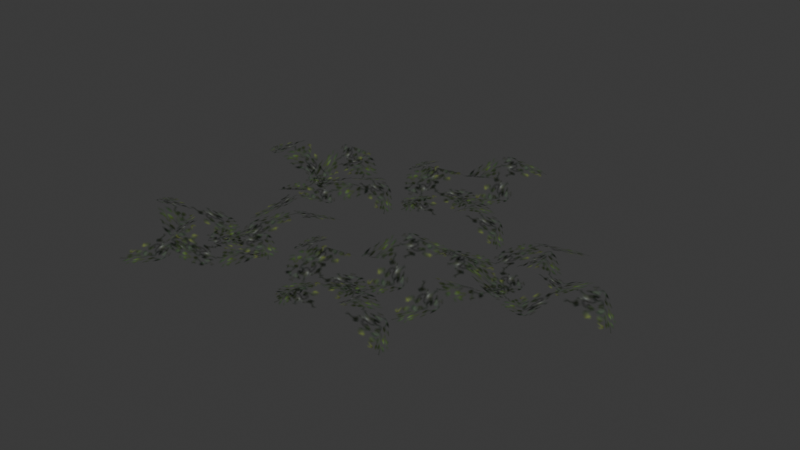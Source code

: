 # Source: source.blend  (saved by Blender 5.2.45; exported with 4.5.12 LTS)
import bpy
from mathutils import Matrix  # noqa: F401  (used for matrix-valued properties, if any)

bpy.ops.wm.read_factory_settings(use_empty=True)
scene = bpy.context.scene
scene.name = 'Grass01'

# ---- collections
col_collection = bpy.data.collections.new('Collection'); scene.collection.children.link(col_collection)

# ---- images (referenced by path relative to the original .blend; pixels are not part of the script)
import os
ASSET_DIR = os.environ.get("B2B_ASSET_DIR", "")  # directory of the original .blend (textures are referenced by path, not embedded)
HERE = os.path.dirname(os.path.abspath(__file__))  # packed textures are extracted next to this script under _unpacked/

def load_image(name, relpath, width, height, colorspace="sRGB"):
    """Load a texture the original file referenced (path relative to the .blend, or extracted next to this script)."""
    p = next((c for c in (os.path.join(HERE, relpath), os.path.join(ASSET_DIR, relpath)) if relpath and os.path.exists(c)), "")
    if p:
        img = bpy.data.images.load(p, check_existing=True)
        img.name = name
    else:  # same state as the original file: an image datablock whose file is absent (Cycles renders it pink)
        img = bpy.data.images.new(name, width, height)
        img.source = "FILE"
        img.filepath = "//" + (relpath or name)
    img.colorspace_settings.name = colorspace
    return img
img_tree_08_tga = load_image('tree_08.tga', '_unpacked/tree_08.a8b62638.tga', 32, 32, 'sRGB')

# ---- materials (node trees are filled in below, after node groups)
mat_tree_08_tga = bpy.data.materials.new('tree_08.tga')
mat_tree_08_tga.diffuse_color = (0.7742, 0.4658, 0.4991, 1.0)

# ---- material node trees
mat_tree_08_tga.use_nodes = True; mat_tree_08_tga.node_tree.nodes.clear()
_N = mat_tree_08_tga.node_tree.nodes; _L = mat_tree_08_tga.node_tree.links
n0 = _N.new('ShaderNodeBsdfPrincipled'); n0.name = 'Principled BSDF'; n0.location = (-200, 100)
n0.inputs[10].default_value = 0.005
n1 = _N.new('ShaderNodeOutputMaterial'); n1.name = 'Material Output'; n1.location = (200, 100)
n2 = _N.new('ShaderNodeTexImage'); n2.name = 'Image Texture'; n2.location = (-600, 100)
n2.image = img_tree_08_tga
_L.new(n0.outputs[0], n1.inputs[0])
_L.new(n2.outputs[0], n0.inputs[0])
_L.new(n2.outputs[1], n0.inputs[4])
n1.is_active_output = True

# ---- world
world_world = bpy.data.worlds.new('World'); scene.world = world_world
world_world.use_nodes = True; world_world.node_tree.nodes.clear()
_N = world_world.node_tree.nodes; _L = world_world.node_tree.links
n0 = _N.new('ShaderNodeOutputWorld'); n0.name = 'World Output'; n0.location = (200, 100)
n1 = _N.new('ShaderNodeBackground'); n1.name = 'Background'; n1.location = (-200, 100)
n1.inputs[0].default_value = (0.05088, 0.05088, 0.05088, 1.0)
_L.new(n1.outputs[0], n0.inputs[0])
n0.is_active_output = True
world_world.color = (0.05088, 0.05088, 0.05088)
world_world.sun_shadow_jitter_overblur = 0.0

# ---- meshes
me_grass01 = bpy.data.meshes.new('Grass01')
me_grass01.from_pydata([(-46.32, 74.65, 2.673), (-14.8, 99.36, 7.264), (-39.77, 134.6, 24.15), (-66.18, 102.9, 14.4), (-71.11, 163.8, 7.084), (-88.05, 152.2, 2.439), (-23.04, 40.43, 14.66), (12.22, 61.29, 3.041), (-30.9, 152.1, 3.041), (-5.198, 130.5, 20.46), (18.25, 157.3, 12.75), (-7.647, 190.5, 24.15), (43.71, 205.0, 2.872), (31.51, 215.5, 6.65), (-64.75, 129.7, 14.4), (-30.88, 102.2, 3.5), (28.26, 111.4, 8.094), (8.955, 83.85, -0.5449), (44.63, 51.6, 24.15), (69.49, 85.42, 14.66), (88.41, 36.28, 6.887), (98.58, 51.38, 2.636), (-0.4505, 131.4, 6.713), (-26.39, 95.7, 9.437), (31.39, 108.1, 2.775), (3.671, 121.5, 0.5637), (-10.43, 91.51, 11.84), (9.169, 58.64, 28.38), (-27.26, 44.18, 12.17), (-2.141, 32.47, 12.17), (47.4, 142.1, 3.5), (10.51, 164.8, 21.99), (91.48, 33.56, 2.673), (123.5, 9.52, 7.264), (151.1, 42.76, 24.15), (113.6, 60.05, 14.4), (171.2, 80.59, 7.084), (155.6, 93.95, 2.439), (64.45, 2.227, 14.66), (93.72, -26.43, 3.041), (170.3, 38.72, 3.041), (156.1, 8.311, 20.46), (188.1, -7.404, 12.75), (213.4, 26.21, 24.15), (240.7, -19.66, 2.872), (247.7, -5.152, 6.65), (139.9, 65.61, 14.4), (122.1, 25.77, 3.5), (146.2, -28.98, 8.094), (114.7, -17.44, -0.5449), (92.75, -60.25, 24.15), (131.9, -75.51, 14.66), (89.28, -106.5, 6.887), (106.5, -112.4, 2.636), (158.2, 3.953, 6.713), (117.0, 19.76, 9.437), (143.9, -32.84, 2.775), (149.7, -2.593, 0.5637), (117.1, 3.265, 11.84), (90.37, -24.18, 28.38), (66.98, 7.266, 12.17), (62.16, -20.03, 12.17), (180.9, -39.51, 3.5), (193.2, 1.998, 21.99), (-74.99, -145.3, 2.673), (-102.4, -116.0, 7.264), (-135.3, -144.0, 24.15), (-101.4, -167.5, 14.4), (-161.6, -177.7, 7.084), (-148.6, -193.6, 2.439), (-42.93, -119.1, 14.66), (-66.78, -85.79, 3.041), (-153.5, -136.7, 3.041), (-134.3, -109.2, 20.46), (-163.0, -88.15, 12.75), (-193.8, -116.8, 24.15), (-212.7, -66.95, 2.872), (-222.1, -80.02, 6.65), (-128.2, -168.4, 14.4), (-103.8, -132.3, 3.5), (-118.1, -74.17, 8.094), (-88.98, -91.01, -0.5449), (-59.95, -52.66, 24.15), (-95.82, -30.84, 14.66), (-48.51, -7.713, 6.887), (-64.44, 1.108, 2.636), (-135.5, -104.5, 6.713), (-97.69, -127.2, 9.437), (-115.1, -70.77, 2.775), (-126.0, -99.55, 0.5637), (-94.92, -111.0, 11.84), (-63.88, -88.6, 28.38), (-46.3, -123.6, 12.17), (-36.82, -97.58, 12.17), (-150.3, -57.78, 3.5), (-169.7, -96.51, 21.99), (-16.73, -123.2, 2.673), (14.79, -98.49, 7.264), (-10.18, -63.24, 24.15), (-36.59, -95.0, 14.4), (-41.52, -34.06, 7.084), (-58.46, -45.61, 2.439), (6.546, -157.4, 14.66), (41.81, -136.6, 3.041), (-1.312, -45.73, 3.041), (24.39, -67.31, 20.46), (47.84, -40.51, 12.75), (21.94, -7.303, 24.15), (73.29, 7.122, 2.872), (61.1, 17.65, 6.65), (-35.16, -68.18, 14.4), (-1.29, -95.68, 3.5), (57.85, -86.5, 8.094), (38.54, -114.0, -0.5449), (74.22, -146.3, 24.15), (99.08, -112.4, 14.66), (118.0, -161.6, 6.887), (128.2, -146.5, 2.636), (29.14, -66.43, 6.713), (3.202, -102.2, 9.437), (60.98, -89.76, 2.775), (33.26, -76.34, 0.5637), (19.16, -106.3, 11.84), (38.76, -139.2, 28.38), (2.333, -153.7, 12.17), (27.45, -165.4, 12.17), (76.99, -55.77, 3.5), (40.1, -33.08, 21.99), (-91.17, 99.86, 2.673), (-112.3, 65.86, 7.264), (-76.82, 41.28, 24.15), (-62.86, 80.16, 14.4), (-37.38, 24.58, 7.084), (-25.42, 41.23, 2.439), (-124.7, 124.1, 14.66), (-150.7, 92.4, 3.041), (-79.16, 21.8, 3.041), (-110.7, 33.28, 20.46), (-123.6, 0.0798, 12.75), (-87.87, -22.27, 24.15), (-131.2, -53.39, 2.872), (-116.1, -59.11, 6.65), (-55.03, 54.46, 14.4), (-96.27, 68.72, 3.5), (-148.7, 39.87, 8.094), (-140.0, 72.31, -0.5449), (-184.5, 90.42, 24.15), (-196.3, 50.13, 14.66), (-230.9, 89.84, 6.887), (-235.3, 72.17, 2.636), (-114.9, 30.83, 6.713), (-102.7, 73.27, 9.437), (-152.8, 41.87, 2.775), (-122.1, 38.73, 0.5637), (-119.1, 71.75, 11.84), (-148.8, 95.93, 28.38), (-119.5, 122.0, 12.17), (-147.1, 124.4, 12.17), (-156.2, 4.451, 3.5), (-113.7, -4.258, 21.99)], [], [(0, 1, 2), (2, 3, 0), (3, 2, 4), (4, 5, 3), (6, 7, 1), (1, 0, 6), (8, 9, 10), (10, 11, 8), (11, 10, 12), (12, 13, 11), (14, 15, 9), (9, 8, 14), (16, 17, 18), (18, 19, 16), (19, 18, 20), (20, 21, 19), (22, 23, 17), (17, 16, 22), (24, 25, 26), (26, 27, 24), (27, 26, 28), (28, 29, 27), (30, 31, 25), (25, 24, 30), (32, 33, 34), (34, 35, 32), (35, 34, 36), (36, 37, 35), (38, 39, 33), (33, 32, 38), (40, 41, 42), (42, 43, 40), (43, 42, 44), (44, 45, 43), (46, 47, 41), (41, 40, 46), (48, 49, 50), (50, 51, 48), (51, 50, 52), (52, 53, 51), (54, 55, 49), (49, 48, 54), (56, 57, 58), (58, 59, 56), (59, 58, 60), (60, 61, 59), (62, 63, 57), (57, 56, 62), (64, 65, 66), (66, 67, 64), (67, 66, 68), (68, 69, 67), (70, 71, 65), (65, 64, 70), (72, 73, 74), (74, 75, 72), (75, 74, 76), (76, 77, 75), (78, 79, 73), (73, 72, 78), (80, 81, 82), (82, 83, 80), (83, 82, 84), (84, 85, 83), (86, 87, 81), (81, 80, 86), (88, 89, 90), (90, 91, 88), (91, 90, 92), (92, 93, 91), (94, 95, 89), (89, 88, 94), (96, 97, 98), (98, 99, 96), (99, 98, 100), (100, 101, 99), (102, 103, 97), (97, 96, 102), (104, 105, 106), (106, 107, 104), (107, 106, 108), (108, 109, 107), (110, 111, 105), (105, 104, 110), (112, 113, 114), (114, 115, 112), (115, 114, 116), (116, 117, 115), (118, 119, 113), (113, 112, 118), (120, 121, 122), (122, 123, 120), (123, 122, 124), (124, 125, 123), (126, 127, 121), (121, 120, 126), (128, 129, 130), (130, 131, 128), (131, 130, 132), (132, 133, 131), (134, 135, 129), (129, 128, 134), (136, 137, 138), (138, 139, 136), (139, 138, 140), (140, 141, 139), (142, 143, 137), (137, 136, 142), (144, 145, 146), (146, 147, 144), (147, 146, 148), (148, 149, 147), (150, 151, 145), (145, 144, 150), (152, 153, 154), (154, 155, 152), (155, 154, 156), (156, 157, 155), (158, 159, 153), (153, 152, 158)])
me_grass01.polygons.foreach_set('use_smooth', [True] * 120)
_uv = me_grass01.uv_layers.new(name='Float2')
_uv.uv.foreach_set('vector', [0.0, 0.0, 1.0, 0.0, 1.0, 1.0, 1.0, 1.0, 0.0, 1.0, 0.0, 0.0, 0.0, 0.0, 1.0, 0.0, 1.0, 1.0, 1.0, 1.0, 0.0, 1.0, 0.0, 0.0, 0.0, 0.0, 1.0, 0.0, 1.0, 1.0, 1.0, 1.0, 0.0, 1.0, 0.0, 0.0, 0.0, 0.0, 1.0, 0.0, 1.0, 1.0, 1.0, 1.0, 0.0, 1.0, 0.0, 0.0, 0.0, 0.0, 1.0, 0.0, 1.0, 1.0, 1.0, 1.0, 0.0, 1.0, 0.0, 0.0, 0.0, 0.0, 1.0, 0.0, 1.0, 1.0, 1.0, 1.0, 0.0, 1.0, 0.0, 0.0, 0.0, 0.0, 1.0, 0.0, 1.0, 1.0, 1.0, 1.0, 0.0, 1.0, 0.0, 0.0, 0.0, 0.0, 1.0, 0.0, 1.0, 1.0, 1.0, 1.0, 0.0, 1.0, 0.0, 0.0, 0.0, 0.0, 1.0, 0.0, 1.0, 1.0, 1.0, 1.0, 0.0, 1.0, 0.0, 0.0, 0.0, 0.0, 1.0, 0.0, 1.0, 1.0, 1.0, 1.0, 0.0, 1.0, 0.0, 0.0, 0.0, 0.0, 1.0, 0.0, 1.0, 1.0, 1.0, 1.0, 0.0, 1.0, 0.0, 0.0, 0.0, 0.0, 1.0, 0.0, 1.0, 1.0, 1.0, 1.0, 0.0, 1.0, 0.0, 0.0, 0.0, 0.0, 1.0, 0.0, 1.0, 1.0, 1.0, 1.0, 0.0, 1.0, 0.0, 0.0, 0.0, 0.0, 1.0, 0.0, 1.0, 1.0, 1.0, 1.0, 0.0, 1.0, 0.0, 0.0, 0.0, 0.0, 1.0, 0.0, 1.0, 1.0, 1.0, 1.0, 0.0, 1.0, 0.0, 0.0, 0.0, 0.0, 1.0, 0.0, 1.0, 1.0, 1.0, 1.0, 0.0, 1.0, 0.0, 0.0, 0.0, 0.0, 1.0, 0.0, 1.0, 1.0, 1.0, 1.0, 0.0, 1.0, 0.0, 0.0, 0.0, 0.0, 1.0, 0.0, 1.0, 1.0, 1.0, 1.0, 0.0, 1.0, 0.0, 0.0, 0.0, 0.0, 1.0, 0.0, 1.0, 1.0, 1.0, 1.0, 0.0, 1.0, 0.0, 0.0, 0.0, 0.0, 1.0, 0.0, 1.0, 1.0, 1.0, 1.0, 0.0, 1.0, 0.0, 0.0, 0.0, 0.0, 1.0, 0.0, 1.0, 1.0, 1.0, 1.0, 0.0, 1.0, 0.0, 0.0, 0.0, 0.0, 1.0, 0.0, 1.0, 1.0, 1.0, 1.0, 0.0, 1.0, 0.0, 0.0, 0.0, 0.0, 1.0, 0.0, 1.0, 1.0, 1.0, 1.0, 0.0, 1.0, 0.0, 0.0, 0.0, 0.0, 1.0, 0.0, 1.0, 1.0, 1.0, 1.0, 0.0, 1.0, 0.0, 0.0, 0.0, 0.0, 1.0, 0.0, 1.0, 1.0, 1.0, 1.0, 0.0, 1.0, 0.0, 0.0, 0.0, 0.0, 1.0, 0.0, 1.0, 1.0, 1.0, 1.0, 0.0, 1.0, 0.0, 0.0, 0.0, 0.0, 1.0, 0.0, 1.0, 1.0, 1.0, 1.0, 0.0, 1.0, 0.0, 0.0, 0.0, 0.0, 1.0, 0.0, 1.0, 1.0, 1.0, 1.0, 0.0, 1.0, 0.0, 0.0, 0.0, 0.0, 1.0, 0.0, 1.0, 1.0, 1.0, 1.0, 0.0, 1.0, 0.0, 0.0, 0.0, 0.0, 1.0, 0.0, 1.0, 1.0, 1.0, 1.0, 0.0, 1.0, 0.0, 0.0, 0.0, 0.0, 1.0, 0.0, 1.0, 1.0, 1.0, 1.0, 0.0, 1.0, 0.0, 0.0, 0.0, 0.0, 1.0, 0.0, 1.0, 1.0, 1.0, 1.0, 0.0, 1.0, 0.0, 0.0, 0.0, 0.0, 1.0, 0.0, 1.0, 1.0, 1.0, 1.0, 0.0, 1.0, 0.0, 0.0, 0.0, 0.0, 1.0, 0.0, 1.0, 1.0, 1.0, 1.0, 0.0, 1.0, 0.0, 0.0, 0.0, 0.0, 1.0, 0.0, 1.0, 1.0, 1.0, 1.0, 0.0, 1.0, 0.0, 0.0, 0.0, 0.0, 1.0, 0.0, 1.0, 1.0, 1.0, 1.0, 0.0, 1.0, 0.0, 0.0, 0.0, 0.0, 1.0, 0.0, 1.0, 1.0, 1.0, 1.0, 0.0, 1.0, 0.0, 0.0, 0.0, 0.0, 1.0, 0.0, 1.0, 1.0, 1.0, 1.0, 0.0, 1.0, 0.0, 0.0, 0.0, 0.0, 1.0, 0.0, 1.0, 1.0, 1.0, 1.0, 0.0, 1.0, 0.0, 0.0, 0.0, 0.0, 1.0, 0.0, 1.0, 1.0, 1.0, 1.0, 0.0, 1.0, 0.0, 0.0, 0.0, 0.0, 1.0, 0.0, 1.0, 1.0, 1.0, 1.0, 0.0, 1.0, 0.0, 0.0, 0.0, 0.0, 1.0, 0.0, 1.0, 1.0, 1.0, 1.0, 0.0, 1.0, 0.0, 0.0, 0.0, 0.0, 1.0, 0.0, 1.0, 1.0, 1.0, 1.0, 0.0, 1.0, 0.0, 0.0, 0.0, 0.0, 1.0, 0.0, 1.0, 1.0, 1.0, 1.0, 0.0, 1.0, 0.0, 0.0, 0.0, 0.0, 1.0, 0.0, 1.0, 1.0, 1.0, 1.0, 0.0, 1.0, 0.0, 0.0, 0.0, 0.0, 1.0, 0.0, 1.0, 1.0, 1.0, 1.0, 0.0, 1.0, 0.0, 0.0, 0.0, 0.0, 1.0, 0.0, 1.0, 1.0, 1.0, 1.0, 0.0, 1.0, 0.0, 0.0, 0.0, 0.0, 1.0, 0.0, 1.0, 1.0, 1.0, 1.0, 0.0, 1.0, 0.0, 0.0, 0.0, 0.0, 1.0, 0.0, 1.0, 1.0, 1.0, 1.0, 0.0, 1.0, 0.0, 0.0, 0.0, 0.0, 1.0, 0.0, 1.0, 1.0, 1.0, 1.0, 0.0, 1.0, 0.0, 0.0, 0.0, 0.0, 1.0, 0.0, 1.0, 1.0, 1.0, 1.0, 0.0, 1.0, 0.0, 0.0, 0.0, 0.0, 1.0, 0.0, 1.0, 1.0, 1.0, 1.0, 0.0, 1.0, 0.0, 0.0, 0.0, 0.0, 1.0, 0.0, 1.0, 1.0, 1.0, 1.0, 0.0, 1.0, 0.0, 0.0, 0.0, 0.0, 1.0, 0.0, 1.0, 1.0, 1.0, 1.0, 0.0, 1.0, 0.0, 0.0, 0.0, 0.0, 1.0, 0.0, 1.0, 1.0, 1.0, 1.0, 0.0, 1.0, 0.0, 0.0, 0.0, 0.0, 1.0, 0.0, 1.0, 1.0, 1.0, 1.0, 0.0, 1.0, 0.0, 0.0, 0.0, 0.0, 1.0, 0.0, 1.0, 1.0, 1.0, 1.0, 0.0, 1.0, 0.0, 0.0, 0.0, 0.0, 1.0, 0.0, 1.0, 1.0, 1.0, 1.0, 0.0, 1.0, 0.0, 0.0, 0.0, 0.0, 1.0, 0.0, 1.0, 1.0, 1.0, 1.0, 0.0, 1.0, 0.0, 0.0, 0.0, 0.0, 1.0, 0.0, 1.0, 1.0, 1.0, 1.0, 0.0, 1.0, 0.0, 0.0])
me_grass01.materials.append(mat_tree_08_tga)
me_grass01.update()
me_grass01.normals_split_custom_set([tuple(v) for v in zip(*[iter([-0.02011, -0.1862, 0.9823, 0.0503, -0.03802, 0.998, -0.07714, -0.2166, 0.9732, -0.07714, -0.2166, 0.9732, -0.2351, -0.06315, 0.9699, -0.02011, -0.1862, 0.9823, -0.2351, -0.06315, 0.9699, -0.07714, -0.2166, 0.9732, -0.3712, 0.081, 0.925, -0.3712, 0.081, 0.925, -0.3186, 0.08749, 0.9438, -0.2351, -0.06315, 0.9699, 0.003092, 0.124, 0.9923, 0.2671, 0.08309, 0.9601, 0.0503, -0.03802, 0.998, 0.0503, -0.03802, 0.998, -0.02011, -0.1862, 0.9823, 0.003092, 0.124, 0.9923, -0.1648, 0.2168, 0.9622, -0.1479, 0.204, 0.9677, 0.01262, 0.004789, 0.9999, 0.01262, 0.004789, 0.9999, 0.216, -0.1212, 0.9688, -0.1648, 0.2168, 0.9622, 0.216, -0.1212, 0.9688, 0.01262, 0.004789, 0.9999, 0.3742, 0.03478, 0.9267, 0.3742, 0.03478, 0.9267, 0.361, 0.08489, 0.9287, 0.216, -0.1212, 0.9688, -0.102, 0.05931, 0.993, -0.08373, -0.4545, 0.8868, -0.1479, 0.204, 0.9677, -0.1479, 0.204, 0.9677, -0.1648, 0.2168, 0.9622, -0.102, 0.05931, 0.993, -0.2342, 0.0593, 0.9704, -0.1573, -0.0679, 0.9852, -0.04835, 0.1245, 0.991, -0.04835, 0.1245, 0.991, 0.2592, 0.08772, 0.9618, -0.2342, 0.0593, 0.9704, 0.2592, 0.08772, 0.9618, -0.04835, 0.1245, 0.991, 0.3742, -0.002588, 0.9273, 0.3742, -0.002588, 0.9273, 0.3835, 0.001561, 0.9235, 0.2592, 0.08772, 0.9618, 0.03351, -0.1443, 0.989, 0.2392, -0.1001, 0.9658, -0.1573, -0.0679, 0.9852, -0.1573, -0.0679, 0.9852, -0.2342, 0.0593, 0.9704, 0.03351, -0.1443, 0.989, 0.006103, 0.2676, 0.9635, 0.0574, -0.04489, 0.9973, -0.1261, 0.3257, 0.937, -0.1261, 0.3257, 0.937, -0.2399, 0.06449, 0.9687, 0.006103, 0.2676, 0.9635, -0.2399, 0.06449, 0.9687, -0.1261, 0.3257, 0.937, -0.3523, -0.1484, 0.9241, -0.3523, -0.1484, 0.9241, -0.2089, -0.448, 0.8693, -0.2399, 0.06449, 0.9687, 0.04341, -0.231, 0.972, 0.1568, -0.4582, 0.8749, 0.0574, -0.04489, 0.9973, 0.0574, -0.04489, 0.9973, 0.006103, 0.2676, 0.9635, 0.04341, -0.231, 0.972, -0.1851, -0.02878, 0.9823, -0.02372, -0.0584, 0.998, -0.2292, 0.01841, 0.9732, -0.2292, 0.01841, 0.9732, -0.1218, 0.2108, 0.9699, -0.1851, -0.02878, 0.9823, -0.1218, 0.2108, 0.9699, -0.2292, 0.01841, 0.9732, -0.01789, 0.3795, 0.925, -0.01789, 0.3795, 0.925, 0.002052, 0.3304, 0.9438, -0.1218, 0.2108, 0.9699, 0.1206, 0.02911, 0.9923, 0.1494, -0.2365, 0.9601, -0.02372, -0.0584, 0.998, -0.02372, -0.0584, 0.998, -0.1851, -0.02878, 0.9823, 0.1206, 0.02911, 0.9923, 0.1668, 0.2153, 0.9622, 0.1587, 0.1956, 0.9678, 0.007905, -0.0109, 0.9999, 0.007905, -0.0109, 0.9999, -0.0611, -0.24, 0.9688, 0.1668, 0.2153, 0.9622, -0.0611, -0.24, 0.9688, 0.007905, -0.0109, 0.9999, 0.1305, -0.3524, 0.9267, 0.1305, -0.3524, 0.9267, 0.1754, -0.3267, 0.9287, -0.0611, -0.24, 0.9688, 0.03088, 0.1139, 0.993, -0.4607, -0.03676, 0.8868, 0.1587, 0.1956, 0.9678, 0.1587, 0.1956, 0.9678, 0.1668, 0.2153, 0.9622, 0.03088, 0.1139, 0.993, -0.003437, 0.2416, 0.9704, -0.1063, 0.1343, 0.9852, 0.1077, 0.07898, 0.991, 0.1077, 0.07898, 0.991, 0.1518, -0.2276, 0.9618, -0.003437, 0.2416, 0.9704, 0.1518, -0.2276, 0.9618, 0.1077, 0.07898, 0.991, 0.09434, -0.3621, 0.9273, 0.09434, -0.3621, 0.9273, 0.1008, -0.37, 0.9235, 0.1518, -0.2276, 0.9618, -0.1307, -0.06971, 0.989, -0.03472, -0.257, 0.9658, -0.1063, 0.1343, 0.9852, -0.1063, 0.1343, 0.9852, -0.003437, 0.2416, 0.9704, -0.1307, -0.06971, 0.989, 0.2601, 0.06339, 0.9635, -0.0285, -0.0671, 0.9973, 0.2819, 0.2061, 0.937, 0.2819, 0.2061, 0.937, 0.0002122, 0.2484, 0.9687, 0.2601, 0.06339, 0.9635, 0.0002122, 0.2484, 0.9687, 0.2819, 0.2061, 0.937, -0.2345, 0.3019, 0.9241, -0.2345, 0.3019, 0.9241, -0.4868, 0.08584, 0.8693, 0.0002122, 0.2484, 0.9687, -0.2119, -0.1017, 0.972, -0.402, -0.27, 0.8749, -0.0285, -0.0671, 0.9973, -0.0285, -0.0671, 0.9973, 0.2601, 0.06339, 0.9635, -0.2119, -0.1017, 0.972, 0.1873, -0.003815, 0.9823, 0.03354, 0.05341, 0.998, 0.2225, -0.05791, 0.9732, 0.2225, -0.05791, 0.9732, 0.08342, -0.2287, 0.9699, 0.1873, -0.003815, 0.9823, 0.08342, -0.2287, 0.9699, 0.2225, -0.05791, 0.9732, -0.0483, -0.3769, 0.925, -0.0483, -0.3769, 0.925, -0.05939, -0.325, 0.9438, 0.08342, -0.2287, 0.9699, -0.1238, -0.007675, 0.9923, -0.1061, 0.2589, 0.9601, 0.03354, 0.05341, 0.998, 0.03354, 0.05341, 0.998, 0.1873, -0.003815, 0.9823, -0.1238, -0.007675, 0.9923, -0.2017, -0.1831, 0.9622, -0.1903, -0.1651, 0.9677, -0.005895, 0.01211, 0.9999, -0.005895, 0.01211, 0.9999, 0.1019, 0.2258, 0.9688, -0.2017, -0.1831, 0.9622, 0.1019, 0.2258, 0.9688, -0.005895, 0.01211, 0.9999, -0.0673, 0.3697, 0.9267, -0.0673, 0.3697, 0.9267, -0.116, 0.3522, 0.9287, 0.1019, 0.2258, 0.9688, -0.05019, -0.1068, 0.993, 0.4601, -0.04379, 0.8868, -0.1903, -0.1651, 0.9677, -0.1903, -0.1651, 0.9677, -0.2017, -0.1831, 0.9622, -0.05019, -0.1068, 0.993, -0.03857, -0.2385, 0.9704, 0.0813, -0.1508, 0.9852, -0.1198, -0.05908, 0.991, -0.1198, -0.05908, 0.991, -0.11, 0.2505, 0.9618, -0.03857, -0.2385, 0.9704, -0.11, 0.2505, 0.9618, -0.1198, -0.05908, 0.991, -0.03, 0.373, 0.9274, -0.03, 0.373, 0.9274, -0.03498, 0.3819, 0.9235, -0.11, 0.2505, 0.9618, 0.1408, 0.0459, 0.989, 0.07882, 0.2471, 0.9658, 0.0813, -0.1508, 0.9852, 0.0813, -0.1508, 0.9852, -0.03857, -0.2385, 0.9704, 0.1408, 0.0459, 0.989, -0.2671, -0.0172, 0.9635, 0.03968, 0.0611, 0.9973, -0.3134, -0.154, 0.937, -0.3134, -0.154, 0.937, -0.04341, -0.2446, 0.9687, -0.2671, -0.0172, 0.9635, -0.04341, -0.2446, 0.9687, -0.3134, -0.154, 0.937, 0.1785, -0.338, 0.9241, 0.1785, -0.338, 0.9241, 0.4645, -0.1691, 0.8693, -0.04341, -0.2446, 0.9687, 0.2264, 0.06341, 0.972, 0.4428, 0.1961, 0.8749, 0.03968, 0.0611, 0.9973, 0.03968, 0.0611, 0.9973, -0.2671, -0.0172, 0.9635, 0.2264, 0.06341, 0.972, -0.02011, -0.1862, 0.9823, 0.0503, -0.03802, 0.998, -0.07714, -0.2166, 0.9732, -0.07714, -0.2166, 0.9732, -0.2351, -0.06315, 0.9699, -0.02011, -0.1862, 0.9823, -0.2351, -0.06315, 0.9699, -0.07714, -0.2166, 0.9732, -0.3712, 0.081, 0.925, -0.3712, 0.081, 0.925, -0.3186, 0.08749, 0.9438, -0.2351, -0.06315, 0.9699, 0.003092, 0.124, 0.9923, 0.2671, 0.08309, 0.9601, 0.0503, -0.03802, 0.998, 0.0503, -0.03802, 0.998, -0.02011, -0.1862, 0.9823, 0.003092, 0.124, 0.9923, -0.1648, 0.2168, 0.9622, -0.1479, 0.204, 0.9677, 0.01262, 0.004788, 0.9999, 0.01262, 0.004788, 0.9999, 0.216, -0.1212, 0.9688, -0.1648, 0.2168, 0.9622, 0.216, -0.1212, 0.9688, 0.01262, 0.004788, 0.9999, 0.3742, 0.03478, 0.9267, 0.3742, 0.03478, 0.9267, 0.361, 0.08489, 0.9287, 0.216, -0.1212, 0.9688, -0.102, 0.05931, 0.993, -0.08373, -0.4545, 0.8868, -0.1479, 0.204, 0.9677, -0.1479, 0.204, 0.9677, -0.1648, 0.2168, 0.9622, -0.102, 0.05931, 0.993, -0.2342, 0.0593, 0.9704, -0.1573, -0.0679, 0.9852, -0.04835, 0.1245, 0.991, -0.04835, 0.1245, 0.991, 0.2592, 0.08772, 0.9618, -0.2342, 0.0593, 0.9704, 0.2592, 0.08772, 0.9618, -0.04835, 0.1245, 0.991, 0.3741, -0.002622, 0.9274, 0.3741, -0.002622, 0.9274, 0.3835, 0.001562, 0.9235, 0.2592, 0.08772, 0.9618, 0.03351, -0.1443, 0.989, 0.2392, -0.1001, 0.9658, -0.1573, -0.0679, 0.9852, -0.1573, -0.0679, 0.9852, -0.2342, 0.0593, 0.9704, 0.03351, -0.1443, 0.989, 0.006103, 0.2676, 0.9635, 0.0574, -0.04489, 0.9973, -0.1261, 0.3257, 0.937, -0.1261, 0.3257, 0.937, -0.2399, 0.06449, 0.9687, 0.006103, 0.2676, 0.9635, -0.2399, 0.06449, 0.9687, -0.1261, 0.3257, 0.937, -0.3523, -0.1484, 0.9241, -0.3523, -0.1484, 0.9241, -0.2089, -0.448, 0.8693, -0.2399, 0.06449, 0.9687, 0.04341, -0.231, 0.972, 0.1568, -0.4582, 0.8749, 0.0574, -0.04489, 0.9973, 0.0574, -0.04489, 0.9973, 0.006103, 0.2676, 0.9635, 0.04341, -0.231, 0.972, -0.04479, 0.1819, 0.9823, -0.06032, 0.01854, 0.998, -0.001648, 0.2299, 0.9732, -0.001648, 0.2299, 0.9732, 0.1993, 0.1397, 0.9699, -0.04479, 0.1819, 0.9823, 0.1993, 0.1397, 0.9699, -0.001648, 0.2299, 0.9732, 0.3765, 0.05091, 0.925, 0.3765, 0.05091, 0.925, 0.3293, 0.02675, 0.9438, 0.1993, 0.1397, 0.9699, 0.03951, -0.1176, 0.9923, -0.2226, -0.1694, 0.9601, -0.06032, 0.01854, 0.998, -0.06032, 0.01854, 0.998, -0.04479, 0.1819, 0.9823, 0.03951, -0.1176, 0.9923, 0.2291, -0.1474, 0.9622, 0.2087, -0.1411, 0.9677, -0.01021, -0.008798, 0.9999, -0.01021, -0.008798, 0.9999, -0.2445, 0.04003, 0.9688, 0.2291, -0.1474, 0.9622, -0.2445, 0.04003, 0.9688, -0.01021, -0.008798, 0.9999, -0.3397, -0.1607, 0.9267, -0.3397, -0.1607, 0.9267, -0.3102, -0.2032, 0.9287, -0.2445, 0.04003, 0.9688, 0.1161, -0.0208, 0.993, -0.07677, 0.4557, 0.8868, 0.2087, -0.1411, 0.9677, 0.2087, -0.1411, 0.9677, 0.2291, -0.1474, 0.9622, 0.1161, -0.0208, 0.993, 0.2404, 0.02443, 0.9704, 0.1246, 0.1176, 0.9852, 0.08807, -0.1004, 0.991, 0.08807, -0.1004, 0.991, -0.2135, -0.1711, 0.9618, 0.2404, 0.02443, 0.9704, -0.2135, -0.1711, 0.9618, 0.08807, -0.1004, 0.991, -0.3525, -0.1255, 0.9274, -0.3525, -0.1255, 0.9274, -0.3598, -0.1326, 0.9235, -0.2135, -0.1711, 0.9618, -0.08081, 0.1241, 0.989, -0.259, 0.01219, 0.9658, 0.1246, 0.1176, 0.9852, 0.1246, 0.1176, 0.9852, 0.2404, 0.02443, 0.9704, -0.08081, 0.1241, 0.989, 0.0858, -0.2536, 0.9635, -0.0693, 0.02259, 0.9973, 0.2299, -0.2629, 0.937, 0.2299, -0.2629, 0.937, 0.2475, 0.02139, 0.9687, 0.0858, -0.2536, 0.9635, 0.2475, 0.02139, 0.9687, 0.2299, -0.2629, 0.937, 0.2803, 0.2599, 0.9241, 0.2803, 0.2599, 0.9241, 0.04308, 0.4925, 0.8693, 0.2475, 0.02139, 0.9687, -0.1198, 0.2022, 0.972, -0.304, 0.3769, 0.8749, -0.0693, 0.02259, 0.9973, -0.0693, 0.02259, 0.9973, 0.0858, -0.2536, 0.9635, -0.1198, 0.2022, 0.972])] * 3)])
arm_grass01_skeleton = bpy.data.armatures.new('Grass01_skeleton')  # bones are not reproduced

# ---- objects
ob_grass01_skeleton = bpy.data.objects.new('Grass01_skeleton', arm_grass01_skeleton)
ob_grass01 = bpy.data.objects.new('Grass01', me_grass01)

# ---- transforms, parenting, visibility, modifiers, constraints
ob_grass01_skeleton.location = (0.0, 0.0, 0.0)
ob_grass01_skeleton.show_in_front = True
ob_grass01.parent = ob_grass01_skeleton
ob_grass01.location = (0.0, 0.0, 0.0)
_vg = ob_grass01.vertex_groups.new(name='QuadPatch01')
_vg.add([0, 1, 2, 3, 4, 5, 6, 7, 8, 9, 10, 11, 12, 13, 14, 15, 16, 17, 18, 19, 20, 21, 22, 23, 24, 25, 26, 27, 28, 29, 30, 31], 1.0, 'REPLACE')
_vg = ob_grass01.vertex_groups.new(name='QuadPatch02')
_vg.add([32, 33, 34, 35, 36, 37, 38, 39, 40, 41, 42, 43, 44, 45, 46, 47, 48, 49, 50, 51, 52, 53, 54, 55, 56, 57, 58, 59, 60, 61, 62, 63], 1.0, 'REPLACE')
_vg = ob_grass01.vertex_groups.new(name='QuadPatch03')
_vg.add([64, 65, 66, 67, 68, 69, 70, 71, 72, 73, 74, 75, 76, 77, 78, 79, 80, 81, 82, 83, 84, 85, 86, 87, 88, 89, 90, 91, 92, 93, 94, 95], 1.0, 'REPLACE')
_vg = ob_grass01.vertex_groups.new(name='QuadPatch04')
_vg.add([96, 97, 98, 99, 100, 101, 102, 103, 104, 105, 106, 107, 108, 109, 110, 111, 112, 113, 114, 115, 116, 117, 118, 119, 120, 121, 122, 123, 124, 125, 126, 127], 1.0, 'REPLACE')
_vg = ob_grass01.vertex_groups.new(name='QuadPatch05')
_vg.add([128, 129, 130, 131, 132, 133, 134, 135, 136, 137, 138, 139, 140, 141, 142, 143, 144, 145, 146, 147, 148, 149, 150, 151, 152, 153, 154, 155, 156, 157, 158, 159], 1.0, 'REPLACE')
_m = ob_grass01.modifiers.new('Armature', 'ARMATURE')
_m.object = ob_grass01_skeleton

# ---- collection membership
scene.collection.objects.link(ob_grass01_skeleton)
scene.collection.objects.link(ob_grass01)

# ---- scene / render settings (as saved in the file)
scene.frame_start = 0; scene.frame_end = 0; scene.frame_set(0)
scene.render.engine = 'BLENDER_EEVEE_NEXT'
scene.render.bake_bias = 0.0
scene.render.bake_samples = 0
scene.render.compositor_device = 'GPU'
scene.eevee.use_volume_custom_range = False
scene.eevee.fast_gi_thickness_near = 0.1
scene.eevee.fast_gi_thickness_far = 0.0
scene.eevee.ray_tracing_options.screen_trace_thickness = 0.1
bpy.context.view_layer.update()

# ---- added for rendering (the .blend has no active camera and no usable light): camera, sun
cam_auto = bpy.data.cameras.new('AutoCamera')
cam_auto.lens = 50.0
cam_auto.sensor_width = 36.0
cam_auto.clip_end = 10288.3
ob_auto_camera = bpy.data.objects.new('AutoCamera', cam_auto)
scene.collection.objects.link(ob_auto_camera)
ob_auto_camera.location = (592.421, -692.524, 482.9)
ob_auto_camera.rotation_euler = (1.09748, -7.21219e-08, 0.694738)
scene.camera = ob_auto_camera
light_auto_sun = bpy.data.lights.new('AutoSun', 'SUN')
light_auto_sun.energy = 3.0
light_auto_sun.angle = 0.0523599
ob_auto_sun = bpy.data.objects.new('AutoSun', light_auto_sun)
scene.collection.objects.link(ob_auto_sun)
ob_auto_sun.rotation_euler = (0.872665, 0.174533, 0.523599)
bpy.context.view_layer.update()
